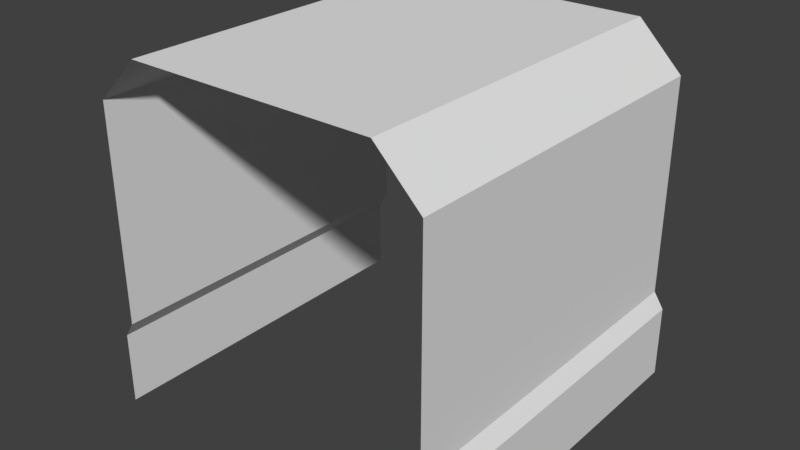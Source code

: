 # Source: Box_Model_Straight_Connector.blend  (saved by Blender 2.78.0; exported with 4.5.12 LTS)
import bpy
from mathutils import Matrix  # noqa: F401  (used for matrix-valued properties, if any)

bpy.ops.wm.read_factory_settings(use_empty=True)
scene = bpy.context.scene
scene.name = 'Scene'

# ---- collections
col_collection_1 = bpy.data.collections.new('Collection 1'); scene.collection.children.link(col_collection_1)

# ---- materials (node trees are filled in below, after node groups)
mat_material = bpy.data.materials.new('Material')
mat_material.alpha_threshold = 0.0
mat_material.use_transparent_shadow = False
mat_material.roughness = 0.5
mat_material.line_color = (0.0, 0.0, 0.0, 1.0)
mat_material_004 = bpy.data.materials.new('Material.004')
mat_material_004.alpha_threshold = 0.0
mat_material_004.use_transparent_shadow = False
mat_material_004.roughness = 0.5
mat_material_004.line_color = (0.0, 0.0, 0.0, 1.0)

# ---- material node trees

# ---- world
world_world = bpy.data.worlds.new('World'); scene.world = world_world
world_world.color = (0.05088, 0.05088, 0.05088)
world_world.use_sun_shadow = False
world_world.sun_shadow_jitter_overblur = 0.0
world_world.cycles.sampling_method = 'MANUAL'

# ---- meshes
me_cube = bpy.data.meshes.new('Cube')
me_cube.from_pydata([(1.0, 1.0, -1.0), (1.0, -1.0, -1.0), (-1.0, -1.0, -1.0), (-1.0, 1.0, -1.0), (0.9432, 1.0, -0.5056), (1.0, 1.0, -0.5942), (1.0, -1.0, -0.5942), (0.9432, -1.0, -0.5056), (-0.9432, -1.0, -0.5056), (-1.0, -1.0, -0.5942), (-1.0, 1.0, -0.5942), (-0.9432, 1.0, -0.5056)], [], [(2, 9, 10, 3), (0, 5, 6, 1), (4, 7, 6, 5), (8, 11, 10, 9)])
_uv = me_cube.uv_layers.new(name='UVMap')
_uv.uv.foreach_set('vector', [2.606, 0.5044, 2.606, 0.5583, -0.5254, 0.5583, -0.5254, 0.5044, 2.606, 0.5044, 2.606, 0.5583, -0.5252, 0.5583, -0.5252, 0.5044, 0.9556, 0.6139, 0.9556, 0.572, 0.9754, 0.5711, 0.9754, 0.6149, 0.04441, 0.572, 0.04441, 0.6139, 0.0246, 0.6149, 0.0246, 0.5711])
me_cube.materials.append(mat_material)
me_cube.use_remesh_preserve_volume = False
me_cube.use_remesh_preserve_attributes = False
me_cube.use_mirror_vertex_groups = False
me_cube.update()
me_cube_004 = bpy.data.meshes.new('Cube.004')
me_cube_004.from_pydata([(0.6949, 1.0, 0.9587), (0.9432, 1.0, 0.7104), (0.9432, -1.0, 0.7104), (0.6949, -1.0, 0.9587), (-0.9432, -1.0, 0.7104), (-0.6949, -1.0, 0.9587), (-0.9432, 1.0, 0.7104), (-0.6949, 1.0, 0.9587), (0.9432, 1.0, -0.5056), (0.9432, -1.0, -0.5056), (-0.9432, -1.0, -0.5056), (-0.9432, 1.0, -0.5056)], [], [(0, 7, 5, 3), (0, 3, 2, 1), (5, 7, 6, 4), (10, 4, 6, 11), (8, 1, 2, 9)])
_uv = me_cube_004.uv_layers.new(name='UVMap')
_uv.uv.foreach_set('vector', [0.8474, 0.04835, 0.1526, 0.04835, 0.1526, 0.00492, 0.8474, 0.00492, 0.8474, 0.0566, 0.1526, 0.0566, 0.1526, 0.04884, 0.8474, 0.04884, 0.1526, 0.0566, 0.8474, 0.0566, 0.8474, 0.04884, 0.1526, 0.04884, 0.1526, 0.01083, 0.1526, 0.04884, 0.8474, 0.04884, 0.8474, 0.01083, 0.8474, 0.01083, 0.8474, 0.04884, 0.1526, 0.04884, 0.1526, 0.01083])
me_cube_004.materials.append(mat_material_004)
me_cube_004.use_remesh_preserve_volume = False
me_cube_004.use_remesh_preserve_attributes = False
me_cube_004.use_mirror_vertex_groups = False
me_cube_004.update()

# ---- objects
ob_bottom = bpy.data.objects.new('Bottom', me_cube)
ob_top = bpy.data.objects.new('Top', me_cube_004)

# ---- transforms, parenting, visibility, modifiers, constraints
ob_bottom.location = (0.0, 0.0, 0.0)
ob_bottom.lock_rotations_4d = False
ob_bottom.empty_display_type = 'ARROWS'
ob_bottom.lineart.crease_threshold = 0.0
ob_top.location = (0.0, 0.0, 0.0)
ob_top.lock_rotations_4d = False
ob_top.empty_display_type = 'ARROWS'
ob_top.lineart.crease_threshold = 0.0

# ---- collection membership
col_collection_1.objects.link(ob_bottom)
col_collection_1.objects.link(ob_top)

# ---- scene / render settings (as saved in the file)
scene.frame_start = 1; scene.frame_end = 250; scene.frame_set(1)
scene.render.engine = 'BLENDER_EEVEE_NEXT'
scene.render.resolution_percentage = 50
scene.render.dither_intensity = 0.0
scene.cycles.use_denoising = False
scene.cycles.samples = 128
scene.cycles.sampling_pattern = 'TABULATED_SOBOL'
scene.cycles.light_sampling_threshold = 0.0
scene.cycles.use_adaptive_sampling = False
scene.cycles.use_light_tree = False
scene.cycles.blur_glossy = 0.0
scene.cycles.sample_clamp_indirect = 0.0
scene.view_settings.view_transform = 'Standard'
bpy.context.view_layer.update()

# ---- added for rendering (the .blend has no active camera and no usable light): camera, sun
cam_auto = bpy.data.cameras.new('AutoCamera')
cam_auto.lens = 50.0
cam_auto.sensor_width = 36.0
cam_auto.clip_end = 1000.0
ob_auto_camera = bpy.data.objects.new('AutoCamera', cam_auto)
scene.collection.objects.link(ob_auto_camera)
ob_auto_camera.location = (3.18319, -3.81983, 2.52593)
ob_auto_camera.rotation_euler = (1.09748, -7.21219e-08, 0.694738)
scene.camera = ob_auto_camera
light_auto_sun = bpy.data.lights.new('AutoSun', 'SUN')
light_auto_sun.energy = 3.0
light_auto_sun.angle = 0.0523599
ob_auto_sun = bpy.data.objects.new('AutoSun', light_auto_sun)
scene.collection.objects.link(ob_auto_sun)
ob_auto_sun.rotation_euler = (0.872665, 0.174533, 0.523599)
bpy.context.view_layer.update()
